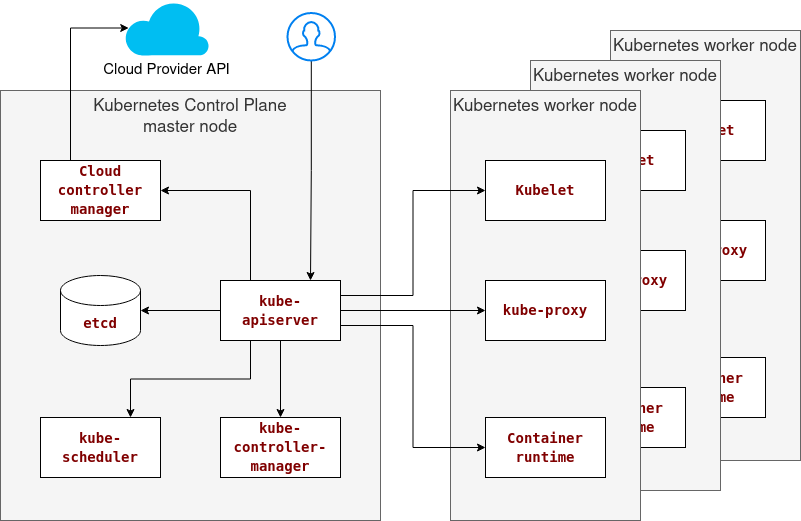

The diagram above was exported from draw.io. Its source (the exported page's mxGraphModel, read from the mxfile embedded in the PNG):
<mxGraphModel dx="1171" dy="1186" grid="1" gridSize="10" guides="1" tooltips="1" connect="1" arrows="1" fold="1" page="1" pageScale="1" pageWidth="1169" pageHeight="827" math="0" shadow="0">
  <root>
    <mxCell id="0" />
    <mxCell id="1" parent="0" />
    <mxCell id="NiQE7Ru9PSvtS9b2x2SM-30" value="" style="group" vertex="1" connectable="0" parent="1">
      <mxGeometry x="650" y="40" width="190" height="430" as="geometry" />
    </mxCell>
    <mxCell id="NiQE7Ru9PSvtS9b2x2SM-31" value="&lt;div style=&quot;font-size: 17px&quot;&gt;Kubernetes worker node&lt;br&gt;&lt;/div&gt;" style="rounded=0;whiteSpace=wrap;html=1;verticalAlign=top;fontSize=17;fillColor=#f5f5f5;fontColor=#333333;strokeColor=#666666;" vertex="1" parent="NiQE7Ru9PSvtS9b2x2SM-30">
      <mxGeometry width="190" height="430" as="geometry" />
    </mxCell>
    <mxCell id="NiQE7Ru9PSvtS9b2x2SM-32" value="&lt;div style=&quot;color: rgb(0 , 0 , 0) ; background-color: rgb(255 , 255 , 255) ; font-family: &amp;#34;droid sans mono&amp;#34; , &amp;#34;monospace&amp;#34; , monospace ; font-weight: normal ; font-size: 14px ; line-height: 19px&quot;&gt;&lt;div&gt;&lt;span style=&quot;color: #800000 ; font-weight: bold&quot;&gt;kube-proxy&lt;/span&gt;&lt;/div&gt;&lt;/div&gt;" style="rounded=0;whiteSpace=wrap;html=1;" vertex="1" parent="NiQE7Ru9PSvtS9b2x2SM-30">
      <mxGeometry x="35" y="190" width="120" height="60" as="geometry" />
    </mxCell>
    <mxCell id="NiQE7Ru9PSvtS9b2x2SM-33" value="&lt;div style=&quot;color: rgb(0 , 0 , 0) ; background-color: rgb(255 , 255 , 255) ; font-family: &amp;#34;droid sans mono&amp;#34; , &amp;#34;monospace&amp;#34; , monospace ; font-weight: normal ; font-size: 14px ; line-height: 19px&quot;&gt;&lt;div&gt;&lt;span style=&quot;color: #800000 ; font-weight: bold&quot;&gt;Kubelet&lt;/span&gt;&lt;/div&gt;&lt;/div&gt;" style="rounded=0;whiteSpace=wrap;html=1;" vertex="1" parent="NiQE7Ru9PSvtS9b2x2SM-30">
      <mxGeometry x="35" y="70" width="120" height="60" as="geometry" />
    </mxCell>
    <mxCell id="NiQE7Ru9PSvtS9b2x2SM-34" value="&lt;div style=&quot;color: rgb(0 , 0 , 0) ; background-color: rgb(255 , 255 , 255) ; font-family: &amp;#34;droid sans mono&amp;#34; , &amp;#34;monospace&amp;#34; , monospace ; font-weight: normal ; font-size: 14px ; line-height: 19px&quot;&gt;&lt;div&gt;&lt;span style=&quot;color: #800000 ; font-weight: bold&quot;&gt;Container runtime&lt;br&gt;&lt;/span&gt;&lt;/div&gt;&lt;/div&gt;" style="rounded=0;whiteSpace=wrap;html=1;" vertex="1" parent="NiQE7Ru9PSvtS9b2x2SM-30">
      <mxGeometry x="35" y="327" width="120" height="60" as="geometry" />
    </mxCell>
    <mxCell id="NiQE7Ru9PSvtS9b2x2SM-29" value="" style="group" vertex="1" connectable="0" parent="1">
      <mxGeometry x="570" y="70" width="190" height="430" as="geometry" />
    </mxCell>
    <mxCell id="NiQE7Ru9PSvtS9b2x2SM-25" value="&lt;div style=&quot;font-size: 17px&quot;&gt;Kubernetes worker node&lt;br&gt;&lt;/div&gt;" style="rounded=0;whiteSpace=wrap;html=1;verticalAlign=top;fontSize=17;fillColor=#f5f5f5;fontColor=#333333;strokeColor=#666666;" vertex="1" parent="NiQE7Ru9PSvtS9b2x2SM-29">
      <mxGeometry width="190" height="430" as="geometry" />
    </mxCell>
    <mxCell id="NiQE7Ru9PSvtS9b2x2SM-26" value="&lt;div style=&quot;color: rgb(0 , 0 , 0) ; background-color: rgb(255 , 255 , 255) ; font-family: &amp;#34;droid sans mono&amp;#34; , &amp;#34;monospace&amp;#34; , monospace ; font-weight: normal ; font-size: 14px ; line-height: 19px&quot;&gt;&lt;div&gt;&lt;span style=&quot;color: #800000 ; font-weight: bold&quot;&gt;kube-proxy&lt;/span&gt;&lt;/div&gt;&lt;/div&gt;" style="rounded=0;whiteSpace=wrap;html=1;" vertex="1" parent="NiQE7Ru9PSvtS9b2x2SM-29">
      <mxGeometry x="35" y="190" width="120" height="60" as="geometry" />
    </mxCell>
    <mxCell id="NiQE7Ru9PSvtS9b2x2SM-27" value="&lt;div style=&quot;color: rgb(0 , 0 , 0) ; background-color: rgb(255 , 255 , 255) ; font-family: &amp;#34;droid sans mono&amp;#34; , &amp;#34;monospace&amp;#34; , monospace ; font-weight: normal ; font-size: 14px ; line-height: 19px&quot;&gt;&lt;div&gt;&lt;span style=&quot;color: #800000 ; font-weight: bold&quot;&gt;Kubelet&lt;/span&gt;&lt;/div&gt;&lt;/div&gt;" style="rounded=0;whiteSpace=wrap;html=1;" vertex="1" parent="NiQE7Ru9PSvtS9b2x2SM-29">
      <mxGeometry x="35" y="70" width="120" height="60" as="geometry" />
    </mxCell>
    <mxCell id="NiQE7Ru9PSvtS9b2x2SM-28" value="&lt;div style=&quot;color: rgb(0 , 0 , 0) ; background-color: rgb(255 , 255 , 255) ; font-family: &amp;#34;droid sans mono&amp;#34; , &amp;#34;monospace&amp;#34; , monospace ; font-weight: normal ; font-size: 14px ; line-height: 19px&quot;&gt;&lt;div&gt;&lt;span style=&quot;color: #800000 ; font-weight: bold&quot;&gt;Container runtime&lt;br&gt;&lt;/span&gt;&lt;/div&gt;&lt;/div&gt;" style="rounded=0;whiteSpace=wrap;html=1;" vertex="1" parent="NiQE7Ru9PSvtS9b2x2SM-29">
      <mxGeometry x="35" y="327" width="120" height="60" as="geometry" />
    </mxCell>
    <mxCell id="NiQE7Ru9PSvtS9b2x2SM-20" value="&lt;div style=&quot;font-size: 17px&quot;&gt;Kubernetes worker node&lt;br&gt;&lt;/div&gt;" style="rounded=0;whiteSpace=wrap;html=1;verticalAlign=top;fontSize=17;fillColor=#f5f5f5;fontColor=#333333;strokeColor=#666666;" vertex="1" parent="1">
      <mxGeometry x="490" y="100" width="190" height="430" as="geometry" />
    </mxCell>
    <mxCell id="NiQE7Ru9PSvtS9b2x2SM-12" value="&lt;div style=&quot;font-size: 17px;&quot;&gt;Kubernetes Control Plane&lt;/div&gt;&lt;div style=&quot;font-size: 17px;&quot;&gt;master node&lt;br style=&quot;font-size: 17px;&quot;&gt;&lt;/div&gt;" style="rounded=0;whiteSpace=wrap;html=1;verticalAlign=top;fontSize=17;fillColor=#f5f5f5;fontColor=#333333;strokeColor=#666666;" vertex="1" parent="1">
      <mxGeometry x="40" y="100" width="380" height="430" as="geometry" />
    </mxCell>
    <mxCell id="NiQE7Ru9PSvtS9b2x2SM-1" value="&lt;div style=&quot;color: rgb(0 , 0 , 0) ; background-color: rgb(255 , 255 , 255) ; font-family: &amp;#34;droid sans mono&amp;#34; , &amp;#34;monospace&amp;#34; , monospace ; font-weight: normal ; font-size: 14px ; line-height: 19px&quot;&gt;&lt;div&gt;&lt;span style=&quot;color: #800000 ; font-weight: bold&quot;&gt;etcd&lt;/span&gt;&lt;/div&gt;&lt;/div&gt;" style="shape=cylinder3;whiteSpace=wrap;html=1;boundedLbl=1;backgroundOutline=1;size=15;" vertex="1" parent="1">
      <mxGeometry x="100" y="285" width="80" height="70" as="geometry" />
    </mxCell>
    <mxCell id="NiQE7Ru9PSvtS9b2x2SM-8" style="edgeStyle=orthogonalEdgeStyle;rounded=0;orthogonalLoop=1;jettySize=auto;html=1;entryX=1;entryY=0.5;entryDx=0;entryDy=0;entryPerimeter=0;" edge="1" parent="1" source="NiQE7Ru9PSvtS9b2x2SM-2" target="NiQE7Ru9PSvtS9b2x2SM-1">
      <mxGeometry relative="1" as="geometry" />
    </mxCell>
    <mxCell id="NiQE7Ru9PSvtS9b2x2SM-21" style="edgeStyle=orthogonalEdgeStyle;rounded=0;orthogonalLoop=1;jettySize=auto;html=1;exitX=1;exitY=0.25;exitDx=0;exitDy=0;entryX=0;entryY=0.5;entryDx=0;entryDy=0;fontSize=17;startArrow=none;startFill=0;endArrow=classic;endFill=1;" edge="1" parent="1" source="NiQE7Ru9PSvtS9b2x2SM-2" target="NiQE7Ru9PSvtS9b2x2SM-17">
      <mxGeometry relative="1" as="geometry" />
    </mxCell>
    <mxCell id="NiQE7Ru9PSvtS9b2x2SM-22" style="edgeStyle=orthogonalEdgeStyle;rounded=0;orthogonalLoop=1;jettySize=auto;html=1;exitX=1;exitY=0.5;exitDx=0;exitDy=0;entryX=0;entryY=0.5;entryDx=0;entryDy=0;fontSize=17;startArrow=none;startFill=0;endArrow=classic;endFill=1;" edge="1" parent="1" source="NiQE7Ru9PSvtS9b2x2SM-2" target="NiQE7Ru9PSvtS9b2x2SM-15">
      <mxGeometry relative="1" as="geometry" />
    </mxCell>
    <mxCell id="NiQE7Ru9PSvtS9b2x2SM-23" style="edgeStyle=orthogonalEdgeStyle;rounded=0;orthogonalLoop=1;jettySize=auto;html=1;exitX=1;exitY=0.75;exitDx=0;exitDy=0;entryX=0;entryY=0.5;entryDx=0;entryDy=0;fontSize=17;startArrow=none;startFill=0;endArrow=classic;endFill=1;" edge="1" parent="1" source="NiQE7Ru9PSvtS9b2x2SM-2" target="NiQE7Ru9PSvtS9b2x2SM-19">
      <mxGeometry relative="1" as="geometry" />
    </mxCell>
    <mxCell id="NiQE7Ru9PSvtS9b2x2SM-2" value="&lt;div style=&quot;color: rgb(0 , 0 , 0) ; background-color: rgb(255 , 255 , 255) ; font-family: &amp;#34;droid sans mono&amp;#34; , &amp;#34;monospace&amp;#34; , monospace ; font-weight: normal ; font-size: 14px ; line-height: 19px&quot;&gt;&lt;div&gt;&lt;span style=&quot;color: #800000 ; font-weight: bold&quot;&gt;kube-apiserver&lt;/span&gt;&lt;/div&gt;&lt;/div&gt;" style="rounded=0;whiteSpace=wrap;html=1;" vertex="1" parent="1">
      <mxGeometry x="260" y="290" width="120" height="60" as="geometry" />
    </mxCell>
    <mxCell id="NiQE7Ru9PSvtS9b2x2SM-7" style="edgeStyle=orthogonalEdgeStyle;rounded=0;orthogonalLoop=1;jettySize=auto;html=1;exitX=1;exitY=0.5;exitDx=0;exitDy=0;entryX=0.25;entryY=0;entryDx=0;entryDy=0;startArrow=classic;startFill=1;endArrow=none;endFill=0;" edge="1" parent="1" source="NiQE7Ru9PSvtS9b2x2SM-3" target="NiQE7Ru9PSvtS9b2x2SM-2">
      <mxGeometry relative="1" as="geometry">
        <mxPoint x="280" y="290" as="targetPoint" />
      </mxGeometry>
    </mxCell>
    <mxCell id="NiQE7Ru9PSvtS9b2x2SM-35" style="edgeStyle=orthogonalEdgeStyle;rounded=0;orthogonalLoop=1;jettySize=auto;html=1;exitX=0.25;exitY=0;exitDx=0;exitDy=0;entryX=0.05;entryY=0.5;entryDx=0;entryDy=0;entryPerimeter=0;fontSize=15;startArrow=none;startFill=0;endArrow=classic;endFill=1;" edge="1" parent="1" source="NiQE7Ru9PSvtS9b2x2SM-3" target="NiQE7Ru9PSvtS9b2x2SM-13">
      <mxGeometry relative="1" as="geometry">
        <Array as="points">
          <mxPoint x="110" y="38" />
        </Array>
      </mxGeometry>
    </mxCell>
    <mxCell id="NiQE7Ru9PSvtS9b2x2SM-3" value="&lt;div style=&quot;color: rgb(0 , 0 , 0) ; background-color: rgb(255 , 255 , 255) ; font-family: &amp;#34;droid sans mono&amp;#34; , &amp;#34;monospace&amp;#34; , monospace ; font-weight: normal ; font-size: 14px ; line-height: 19px&quot;&gt;&lt;div&gt;&lt;span style=&quot;color: #800000 ; font-weight: bold&quot;&gt;Cloud controller manager&lt;/span&gt;&lt;/div&gt;&lt;/div&gt;" style="rounded=0;whiteSpace=wrap;html=1;" vertex="1" parent="1">
      <mxGeometry x="80" y="170" width="120" height="60" as="geometry" />
    </mxCell>
    <mxCell id="NiQE7Ru9PSvtS9b2x2SM-10" style="edgeStyle=orthogonalEdgeStyle;rounded=0;orthogonalLoop=1;jettySize=auto;html=1;exitX=0.5;exitY=0;exitDx=0;exitDy=0;entryX=0.5;entryY=1;entryDx=0;entryDy=0;startArrow=classic;startFill=1;endArrow=none;endFill=0;" edge="1" parent="1" source="NiQE7Ru9PSvtS9b2x2SM-4" target="NiQE7Ru9PSvtS9b2x2SM-2">
      <mxGeometry relative="1" as="geometry" />
    </mxCell>
    <mxCell id="NiQE7Ru9PSvtS9b2x2SM-4" value="&lt;div style=&quot;color: rgb(0 , 0 , 0) ; background-color: rgb(255 , 255 , 255) ; font-family: &amp;#34;droid sans mono&amp;#34; , &amp;#34;monospace&amp;#34; , monospace ; font-weight: normal ; font-size: 14px ; line-height: 19px&quot;&gt;&lt;div&gt;&lt;span style=&quot;color: #800000 ; font-weight: bold&quot;&gt;kube-controller-manager&lt;/span&gt;&lt;/div&gt;&lt;/div&gt;" style="rounded=0;whiteSpace=wrap;html=1;" vertex="1" parent="1">
      <mxGeometry x="260" y="427" width="120" height="60" as="geometry" />
    </mxCell>
    <mxCell id="NiQE7Ru9PSvtS9b2x2SM-9" style="edgeStyle=orthogonalEdgeStyle;rounded=0;orthogonalLoop=1;jettySize=auto;html=1;exitX=0.75;exitY=0;exitDx=0;exitDy=0;entryX=0.25;entryY=1;entryDx=0;entryDy=0;startArrow=classic;startFill=1;endArrow=none;endFill=0;" edge="1" parent="1" source="NiQE7Ru9PSvtS9b2x2SM-5" target="NiQE7Ru9PSvtS9b2x2SM-2">
      <mxGeometry relative="1" as="geometry" />
    </mxCell>
    <mxCell id="NiQE7Ru9PSvtS9b2x2SM-5" value="&lt;div style=&quot;color: rgb(0 , 0 , 0) ; background-color: rgb(255 , 255 , 255) ; font-family: &amp;#34;droid sans mono&amp;#34; , &amp;#34;monospace&amp;#34; , monospace ; font-weight: normal ; font-size: 14px ; line-height: 19px&quot;&gt;&lt;div&gt;&lt;span style=&quot;color: #800000 ; font-weight: bold&quot;&gt;kube-scheduler&lt;/span&gt;&lt;/div&gt;&lt;/div&gt;" style="rounded=0;whiteSpace=wrap;html=1;" vertex="1" parent="1">
      <mxGeometry x="80" y="427" width="120" height="60" as="geometry" />
    </mxCell>
    <mxCell id="NiQE7Ru9PSvtS9b2x2SM-13" value="Cloud Provider API" style="verticalLabelPosition=bottom;html=1;verticalAlign=top;align=center;strokeColor=none;fillColor=#00BEF2;shape=mxgraph.azure.cloud;fontSize=15;" vertex="1" parent="1">
      <mxGeometry x="164" y="10" width="84.62" height="55" as="geometry" />
    </mxCell>
    <mxCell id="NiQE7Ru9PSvtS9b2x2SM-15" value="&lt;div style=&quot;color: rgb(0 , 0 , 0) ; background-color: rgb(255 , 255 , 255) ; font-family: &amp;#34;droid sans mono&amp;#34; , &amp;#34;monospace&amp;#34; , monospace ; font-weight: normal ; font-size: 14px ; line-height: 19px&quot;&gt;&lt;div&gt;&lt;span style=&quot;color: #800000 ; font-weight: bold&quot;&gt;kube-proxy&lt;/span&gt;&lt;/div&gt;&lt;/div&gt;" style="rounded=0;whiteSpace=wrap;html=1;" vertex="1" parent="1">
      <mxGeometry x="525" y="290" width="120" height="60" as="geometry" />
    </mxCell>
    <mxCell id="NiQE7Ru9PSvtS9b2x2SM-17" value="&lt;div style=&quot;color: rgb(0 , 0 , 0) ; background-color: rgb(255 , 255 , 255) ; font-family: &amp;#34;droid sans mono&amp;#34; , &amp;#34;monospace&amp;#34; , monospace ; font-weight: normal ; font-size: 14px ; line-height: 19px&quot;&gt;&lt;div&gt;&lt;span style=&quot;color: #800000 ; font-weight: bold&quot;&gt;Kubelet&lt;/span&gt;&lt;/div&gt;&lt;/div&gt;" style="rounded=0;whiteSpace=wrap;html=1;" vertex="1" parent="1">
      <mxGeometry x="525" y="170" width="120" height="60" as="geometry" />
    </mxCell>
    <mxCell id="NiQE7Ru9PSvtS9b2x2SM-19" value="&lt;div style=&quot;color: rgb(0 , 0 , 0) ; background-color: rgb(255 , 255 , 255) ; font-family: &amp;#34;droid sans mono&amp;#34; , &amp;#34;monospace&amp;#34; , monospace ; font-weight: normal ; font-size: 14px ; line-height: 19px&quot;&gt;&lt;div&gt;&lt;span style=&quot;color: #800000 ; font-weight: bold&quot;&gt;Container runtime&lt;br&gt;&lt;/span&gt;&lt;/div&gt;&lt;/div&gt;" style="rounded=0;whiteSpace=wrap;html=1;" vertex="1" parent="1">
      <mxGeometry x="525" y="427" width="120" height="60" as="geometry" />
    </mxCell>
    <mxCell id="NiQE7Ru9PSvtS9b2x2SM-37" style="edgeStyle=orthogonalEdgeStyle;rounded=0;orthogonalLoop=1;jettySize=auto;html=1;entryX=0.75;entryY=0;entryDx=0;entryDy=0;fontSize=15;startArrow=none;startFill=0;endArrow=classic;endFill=1;" edge="1" parent="1" source="NiQE7Ru9PSvtS9b2x2SM-36" target="NiQE7Ru9PSvtS9b2x2SM-2">
      <mxGeometry relative="1" as="geometry" />
    </mxCell>
    <mxCell id="NiQE7Ru9PSvtS9b2x2SM-36" value="" style="html=1;verticalLabelPosition=bottom;align=center;labelBackgroundColor=#ffffff;verticalAlign=top;strokeWidth=2;strokeColor=#0080F0;shadow=0;dashed=0;shape=mxgraph.ios7.icons.user;fontSize=15;" vertex="1" parent="1">
      <mxGeometry x="327" y="22.5" width="47.5" height="47.5" as="geometry" />
    </mxCell>
  </root>
</mxGraphModel>